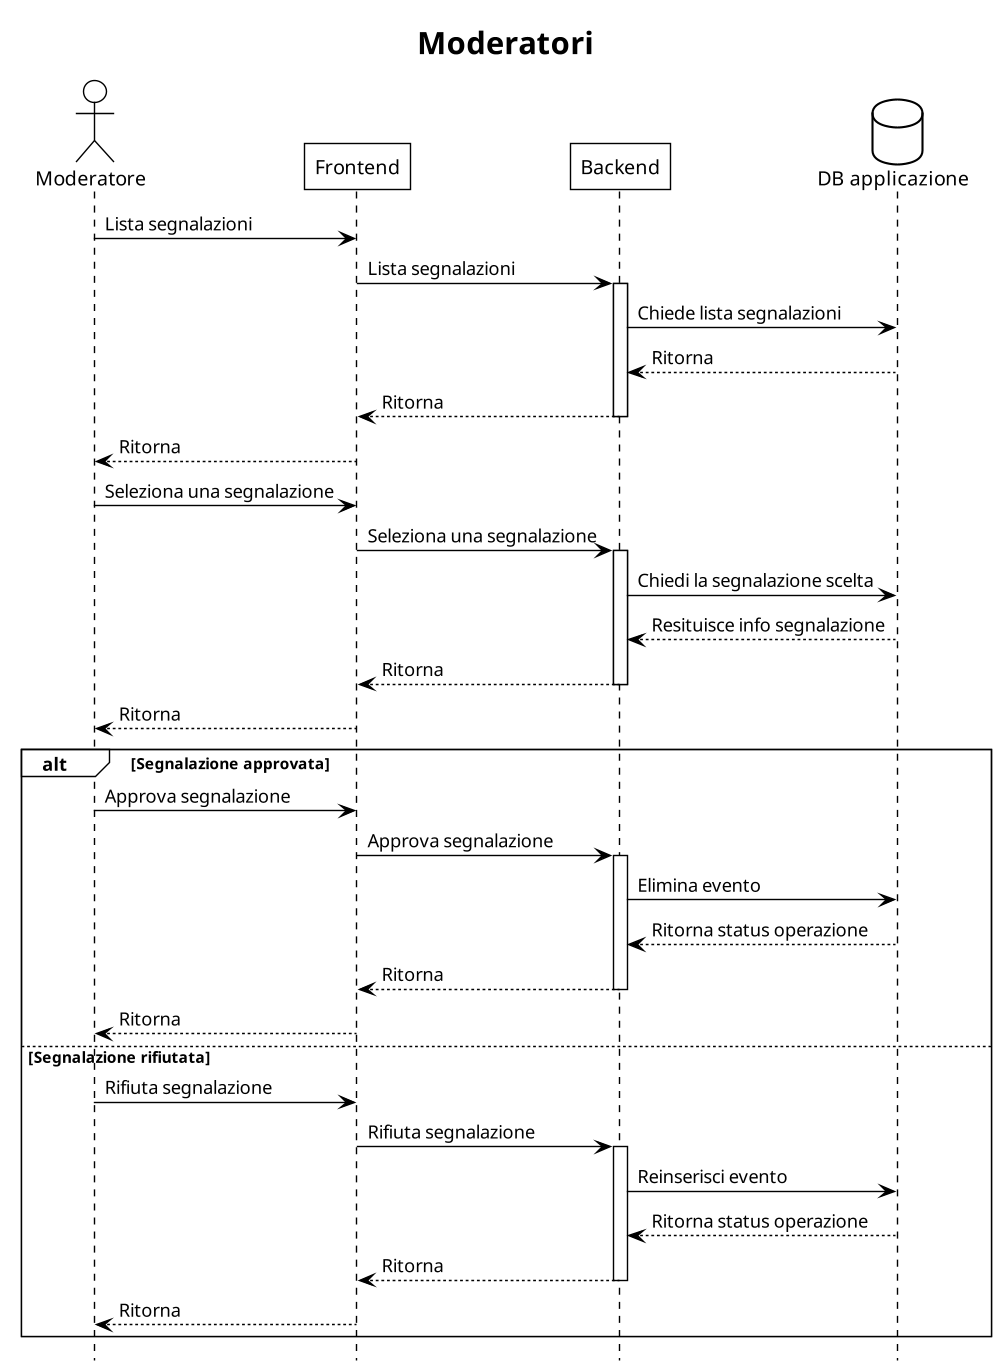

The diagram above was rendered by PlantUML. Its source (embedded in the PNG):
@startuml
!theme plain
scale 1000 width
hide footbox

title Moderatori

actor Moderatore as M
participant Frontend as F
participant Backend as B
database "DB applicazione" as DB

M -> F : Lista segnalazioni
F -> B : Lista segnalazioni

activate B

B -> DB : Chiede lista segnalazioni
DB --> B : Ritorna
B --> F : Ritorna

deactivate B

F --> M : Ritorna

M -> F : Seleziona una segnalazione
F -> B : Seleziona una segnalazione

activate B

B -> DB : Chiedi la segnalazione scelta
DB --> B : Resituisce info segnalazione
B --> F : Ritorna

deactivate B

F --> M : Ritorna

alt Segnalazione approvata

    M -> F : Approva segnalazione
    F -> B : Approva segnalazione

    activate B

    B -> DB : Elimina evento
    DB --> B : Ritorna status operazione
    B --> F : Ritorna

    deactivate B

    F --> M : Ritorna

else Segnalazione rifiutata

    M -> F : Rifiuta segnalazione
    F -> B : Rifiuta segnalazione

    activate B

    B -> DB : Reinserisci evento
    DB --> B : Ritorna status operazione
    B --> F : Ritorna

    deactivate B

    F --> M : Ritorna

end

@enduml